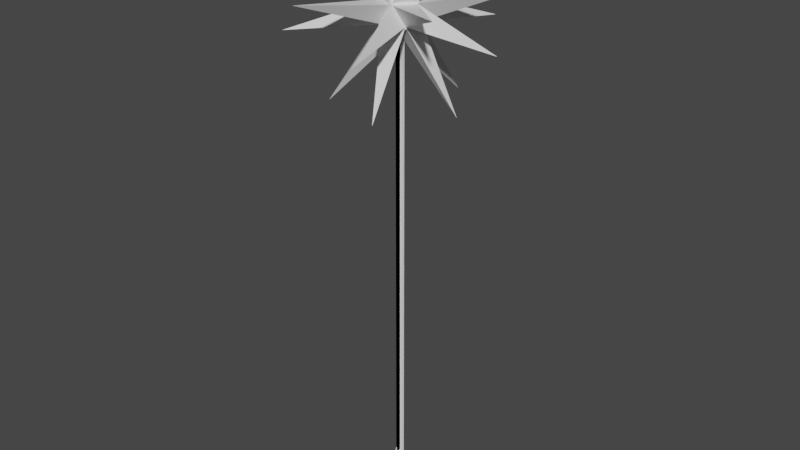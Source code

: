 # Source: grassSpike.blend  (saved by Blender 2.80.75; exported with 4.5.12 LTS)
import bpy
from mathutils import Matrix  # noqa: F401  (used for matrix-valued properties, if any)

bpy.ops.wm.read_factory_settings(use_empty=True)
scene = bpy.context.scene
scene.name = 'Scene'

# ---- collections
col_collection = bpy.data.collections.new('Collection'); scene.collection.children.link(col_collection)

# ---- materials (node trees are filled in below, after node groups)
mat_grassspike = bpy.data.materials.new('GrassSpike')
mat_grassspike.use_transparent_shadow = False

# ---- material node trees
mat_grassspike.use_nodes = True; mat_grassspike.node_tree.nodes.clear()
_N = mat_grassspike.node_tree.nodes; _L = mat_grassspike.node_tree.links
n0 = _N.new('ShaderNodeOutputMaterial'); n0.name = 'Material Output'; n0.location = (300, 300)
n1 = _N.new('ShaderNodeBsdfPrincipled'); n1.name = 'Principled BSDF'; n1.location = (10, 300)
n1.distribution = 'GGX'
n1.subsurface_method = 'BURLEY'
n1.inputs[3].default_value = 1.45
n1.inputs[27].default_value = (0.0, 0.0, 0.0, 1.0)
n1.inputs[28].default_value = 1.0
_L.new(n1.outputs[0], n0.inputs[0])
n0.is_active_output = True

# ---- world
world_world = bpy.data.worlds.new('World'); scene.world = world_world
world_world.use_nodes = True; world_world.node_tree.nodes.clear()
_N = world_world.node_tree.nodes; _L = world_world.node_tree.links
n0 = _N.new('ShaderNodeOutputWorld'); n0.name = 'World Output'; n0.location = (300, 300)
n1 = _N.new('ShaderNodeBackground'); n1.name = 'Background'; n1.location = (10, 300)
n1.inputs[0].default_value = (0.05088, 0.05088, 0.05088, 1.0)
_L.new(n1.outputs[0], n0.inputs[0])
n0.is_active_output = True
world_world.color = (0.05088, 0.05088, 0.05088)
world_world.use_sun_shadow = False
world_world.sun_shadow_jitter_overblur = 0.0

# ---- meshes
me_plane = bpy.data.meshes.new('Plane')
me_plane.from_pydata([(-0.1, 0.0, -0.1), (0.1, 0.0, -0.1), (-0.03937, 0.0, 0.1), (0.03937, 0.0, 0.1), (-0.03937, 0.0, 3.796), (0.03937, 0.0, 3.796), (7.451e-09, -0.1, -0.1), (-7.451e-09, 0.1, -0.1), (2.933e-09, -0.03937, 0.1), (-2.933e-09, 0.03937, 0.1), (2.933e-09, -0.03937, 3.796), (-2.933e-09, 0.03937, 3.796), (8.425e-09, 2.51e-09, 3.608), (0.136, -0.09881, 3.711), (-0.05195, -0.1599, 3.711), (-0.1681, 2.51e-09, 3.711), (-0.05195, 0.1599, 3.711), (0.136, 0.09881, 3.711), (0.05195, -0.1599, 3.88), (-0.136, -0.09881, 3.88), (-0.136, 0.09881, 3.88), (0.05195, 0.1599, 3.88), (0.1681, 2.51e-09, 3.88), (8.425e-09, 2.51e-09, 3.983), (0.004138, -0.01273, 3.618), (0.1201, -0.09696, 3.706), (-0.04014, -0.149, 3.706), (0.1293, -0.08422, 3.706), (0.01339, 2.51e-09, 3.618), (0.1293, 0.08422, 3.706), (-0.01083, -0.007871, 3.618), (-0.05511, -0.1441, 3.706), (-0.1541, -0.007871, 3.706), (-0.01083, 0.007871, 3.618), (-0.1541, 0.007871, 3.706), (-0.05511, 0.1441, 3.706), (0.004138, 0.01273, 3.618), (-0.04014, 0.149, 3.706), (0.1201, 0.09696, 3.706), (0.1376, -0.08422, 3.72), (0.1376, 0.08422, 3.72), (0.165, 2.51e-09, 3.863), (-0.03758, -0.1569, 3.72), (0.1226, -0.1048, 3.72), (0.05097, -0.1569, 3.863), (-0.1608, -0.01273, 3.72), (-0.06181, -0.149, 3.72), (-0.1335, -0.09696, 3.863), (-0.06181, 0.149, 3.72), (-0.1608, 0.01273, 3.72), (-0.1335, 0.09696, 3.863), (0.1226, 0.1048, 3.72), (-0.03758, 0.1569, 3.72), (0.05097, 0.1569, 3.863), (0.1335, -0.09696, 3.728), (0.1608, -0.01273, 3.871), (0.06181, -0.149, 3.871), (-0.05097, -0.1569, 3.728), (0.03758, -0.1569, 3.871), (-0.1226, -0.1048, 3.871), (-0.165, 2.51e-09, 3.728), (-0.1376, -0.08422, 3.871), (-0.1376, 0.08422, 3.871), (-0.05097, 0.1569, 3.728), (-0.1226, 0.1048, 3.871), (0.03758, 0.1569, 3.871), (0.1335, 0.09696, 3.728), (0.06181, 0.149, 3.871), (0.1608, 0.01273, 3.871), (0.05511, -0.1441, 3.885), (0.1541, -0.007871, 3.885), (0.01083, -0.007871, 3.973), (-0.1201, -0.09696, 3.885), (0.04014, -0.149, 3.885), (-0.004138, -0.01273, 3.973), (-0.1293, 0.08422, 3.885), (-0.1293, -0.08422, 3.885), (-0.01339, 2.51e-09, 3.973), (0.04014, 0.149, 3.885), (-0.1201, 0.09696, 3.885), (-0.004138, 0.01273, 3.973), (0.1541, 0.007871, 3.885), (0.05511, 0.1441, 3.885), (0.01083, 0.007871, 3.973), (0.153, -0.4709, 3.146), (0.1542, -0.4718, 3.147), (0.1526, -0.4723, 3.147), (0.4963, -0.0008422, 3.147), (0.4952, 4.358e-09, 3.146), (0.4963, 0.0008422, 3.147), (-0.4006, -0.2911, 3.146), (-0.4011, -0.2924, 3.147), (-0.402, -0.2911, 3.147), (-0.4006, 0.2911, 3.146), (-0.402, 0.2911, 3.147), (-0.4011, 0.2924, 3.147), (0.153, 0.4709, 3.146), (0.1526, 0.4723, 3.147), (0.1542, 0.4718, 3.147), (0.8024, -0.0008422, 3.642), (0.8024, 0.0008422, 3.642), (0.8027, 6.612e-10, 3.643), (0.2472, -0.7634, 3.642), (0.2488, -0.7628, 3.642), (0.248, -0.7634, 3.643), (-0.6496, -0.471, 3.642), (-0.6486, -0.4723, 3.642), (-0.6494, -0.4718, 3.643), (-0.6486, 0.4723, 3.642), (-0.6496, 0.471, 3.642), (-0.6494, 0.4718, 3.643), (0.2488, 0.7628, 3.642), (0.2472, 0.7634, 3.642), (0.248, 0.7634, 3.643), (0.6494, -0.4718, 3.948), (0.6496, -0.471, 3.949), (0.6486, -0.4723, 3.949), (-0.248, -0.7634, 3.948), (-0.2472, -0.7634, 3.949), (-0.2488, -0.7628, 3.949), (-0.8027, 6.612e-10, 3.948), (-0.8024, -0.0008422, 3.949), (-0.8024, 0.0008422, 3.949), (-0.248, 0.7634, 3.948), (-0.2488, 0.7628, 3.949), (-0.2472, 0.7634, 3.949), (0.6494, 0.4718, 3.948), (0.6486, 0.4723, 3.949), (0.6496, 0.471, 3.949), (0.4011, -0.2924, 4.444), (0.402, -0.2911, 4.444), (0.4006, -0.2911, 4.445), (-0.1542, -0.4718, 4.444), (-0.1526, -0.4723, 4.444), (-0.153, -0.4709, 4.445), (-0.4963, 0.0008422, 4.444), (-0.4963, -0.0008422, 4.444), (-0.4952, 4.358e-09, 4.445), (-0.1526, 0.4723, 4.444), (-0.1542, 0.4718, 4.444), (-0.153, 0.4709, 4.445), (0.402, 0.2911, 4.444), (0.4011, 0.2924, 4.444), (0.4006, 0.2911, 4.445), (0.03937, 3.441e-09, 0.1), (-0.03937, -3.441e-09, 0.1), (0.03937, 3.441e-09, 3.796), (-0.03937, -3.441e-09, 3.796), (-6.374e-09, 0.03937, 0.1), (6.374e-09, -0.03937, 0.1), (-6.374e-09, 0.03937, 3.796), (6.374e-09, -0.03937, 3.796)], [], [(0, 1, 3, 2), (2, 3, 5, 4), (6, 7, 9, 8), (8, 9, 11, 10), (12, 13, 25, 24), (13, 14, 26, 25), (14, 12, 24, 26), (13, 12, 28, 27), (12, 17, 29, 28), (17, 13, 27, 29), (12, 14, 31, 30), (14, 15, 32, 31), (15, 12, 30, 32), (12, 15, 34, 33), (15, 16, 35, 34), (16, 12, 33, 35), (12, 16, 37, 36), (16, 17, 38, 37), (17, 12, 36, 38), (13, 17, 40, 39), (17, 22, 41, 40), (22, 13, 39, 41), (14, 13, 43, 42), (13, 18, 44, 43), (18, 14, 42, 44), (15, 14, 46, 45), (14, 19, 47, 46), (19, 15, 45, 47), (16, 15, 49, 48), (15, 20, 50, 49), (20, 16, 48, 50), (17, 16, 52, 51), (16, 21, 53, 52), (21, 17, 51, 53), (13, 22, 55, 54), (22, 18, 56, 55), (18, 13, 54, 56), (14, 18, 58, 57), (18, 19, 59, 58), (19, 14, 57, 59), (15, 19, 61, 60), (19, 20, 62, 61), (20, 15, 60, 62), (16, 20, 64, 63), (20, 21, 65, 64), (21, 16, 63, 65), (17, 21, 67, 66), (21, 22, 68, 67), (22, 17, 66, 68), (18, 22, 70, 69), (22, 23, 71, 70), (23, 18, 69, 71), (19, 18, 73, 72), (18, 23, 74, 73), (23, 19, 72, 74), (20, 19, 76, 75), (19, 23, 77, 76), (23, 20, 75, 77), (21, 20, 79, 78), (20, 23, 80, 79), (23, 21, 78, 80), (22, 21, 82, 81), (21, 23, 83, 82), (23, 22, 81, 83), (84, 85, 86), (25, 85, 84, 24), (26, 86, 85, 25), (24, 84, 86, 26), (87, 88, 89), (28, 88, 87, 27), (29, 89, 88, 28), (27, 87, 89, 29), (90, 91, 92), (31, 91, 90, 30), (32, 92, 91, 31), (30, 90, 92, 32), (93, 94, 95), (34, 94, 93, 33), (35, 95, 94, 34), (33, 93, 95, 35), (96, 97, 98), (37, 97, 96, 36), (38, 98, 97, 37), (36, 96, 98, 38), (99, 100, 101), (40, 100, 99, 39), (41, 101, 100, 40), (39, 99, 101, 41), (102, 103, 104), (43, 103, 102, 42), (44, 104, 103, 43), (42, 102, 104, 44), (105, 106, 107), (46, 106, 105, 45), (47, 107, 106, 46), (45, 105, 107, 47), (108, 109, 110), (49, 109, 108, 48), (50, 110, 109, 49), (48, 108, 110, 50), (111, 112, 113), (52, 112, 111, 51), (53, 113, 112, 52), (51, 111, 113, 53), (114, 115, 116), (55, 115, 114, 54), (56, 116, 115, 55), (54, 114, 116, 56), (117, 118, 119), (58, 118, 117, 57), (59, 119, 118, 58), (57, 117, 119, 59), (120, 121, 122), (61, 121, 120, 60), (62, 122, 121, 61), (60, 120, 122, 62), (123, 124, 125), (64, 124, 123, 63), (65, 125, 124, 64), (63, 123, 125, 65), (126, 127, 128), (67, 127, 126, 66), (68, 128, 127, 67), (66, 126, 128, 68), (129, 130, 131), (70, 130, 129, 69), (71, 131, 130, 70), (69, 129, 131, 71), (132, 133, 134), (73, 133, 132, 72), (74, 134, 133, 73), (72, 132, 134, 74), (135, 136, 137), (76, 136, 135, 75), (77, 137, 136, 76), (75, 135, 137, 77), (138, 139, 140), (79, 139, 138, 78), (80, 140, 139, 79), (78, 138, 140, 80), (141, 142, 143), (82, 142, 141, 81), (83, 143, 142, 82), (81, 141, 143, 83), (144, 145, 147, 146), (148, 149, 151, 150)])
_uv = me_plane.uv_layers.new(name='UVMap')
_uv.uv.foreach_set('vector', [0.0, 0.0, 1.0, 0.0, 1.0, 1.0, 0.0, 1.0, 0.0, 1.0, 1.0, 1.0, 1.0, 1.0, 0.0, 1.0, 0.0, 0.0, 1.0, 0.0, 1.0, 1.0, 0.0, 1.0, 0.0, 1.0, 1.0, 1.0, 1.0, 1.0, 0.0, 1.0, 0.8182, 0.0, 0.7273, 0.1575, 0.7407, 0.1497, 0.8182, 0.0155, 0.7273, 0.1575, 0.9091, 0.1575, 0.8957, 0.1497, 0.7407, 0.1497, 0.9091, 0.1575, 0.8182, 0.0, 0.8182, 0.0155, 0.8957, 0.1497, 0.7273, 0.1575, 0.6364, 0.0, 0.6364, 0.0155, 0.7138, 0.1497, 0.6364, 0.0, 0.5455, 0.1575, 0.5589, 0.1497, 0.6364, 0.0155, 0.5455, 0.1575, 0.7273, 0.1575, 0.7138, 0.1497, 0.5589, 0.1497, 0.09091, 0.0, 0.0, 0.1575, 0.01343, 0.1497, 0.09091, 0.0155, 0.0, 0.1575, 0.1818, 0.1575, 0.1684, 0.1497, 0.01343, 0.1497, 0.1818, 0.1575, 0.09091, 0.0, 0.09091, 0.0155, 0.1684, 0.1497, 0.2727, 0.0, 0.1818, 0.1575, 0.1952, 0.1497, 0.2727, 0.0155, 0.1818, 0.1575, 0.3636, 0.1575, 0.3502, 0.1497, 0.1952, 0.1497, 0.3636, 0.1575, 0.2727, 0.0, 0.2727, 0.0155, 0.3502, 0.1497, 0.4545, 0.0, 0.3636, 0.1575, 0.3771, 0.1497, 0.4545, 0.0155, 0.3636, 0.1575, 0.5455, 0.1575, 0.532, 0.1497, 0.3771, 0.1497, 0.5455, 0.1575, 0.4545, 0.0, 0.4545, 0.0155, 0.532, 0.1497, 0.7273, 0.1575, 0.5455, 0.1575, 0.5589, 0.1652, 0.7138, 0.1652, 0.5455, 0.1575, 0.6364, 0.3149, 0.6364, 0.2994, 0.5589, 0.1652, 0.6364, 0.3149, 0.7273, 0.1575, 0.7138, 0.1652, 0.6364, 0.2994, 0.9091, 0.1575, 0.7273, 0.1575, 0.7407, 0.1652, 0.8957, 0.1652, 0.7273, 0.1575, 0.8182, 0.3149, 0.8182, 0.2994, 0.7407, 0.1652, 0.8182, 0.3149, 0.9091, 0.1575, 0.8957, 0.1652, 0.8182, 0.2994, 0.1818, 0.1575, 0.0, 0.1575, 0.01343, 0.1652, 0.1684, 0.1652, 0.0, 0.1575, 0.09091, 0.3149, 0.09091, 0.2994, 0.01343, 0.1652, 0.09091, 0.3149, 0.1818, 0.1575, 0.1684, 0.1652, 0.09091, 0.2994, 0.3636, 0.1575, 0.1818, 0.1575, 0.1952, 0.1652, 0.3502, 0.1652, 0.1818, 0.1575, 0.2727, 0.3149, 0.2727, 0.2994, 0.1952, 0.1652, 0.2727, 0.3149, 0.3636, 0.1575, 0.3502, 0.1652, 0.2727, 0.2994, 0.5455, 0.1575, 0.3636, 0.1575, 0.3771, 0.1652, 0.532, 0.1652, 0.3636, 0.1575, 0.4545, 0.3149, 0.4545, 0.2994, 0.3771, 0.1652, 0.4545, 0.3149, 0.5455, 0.1575, 0.532, 0.1652, 0.4545, 0.2994, 0.7273, 0.1575, 0.6364, 0.3149, 0.6498, 0.3072, 0.7273, 0.173, 0.6364, 0.3149, 0.8182, 0.3149, 0.8048, 0.3072, 0.6498, 0.3072, 0.8182, 0.3149, 0.7273, 0.1575, 0.7273, 0.173, 0.8048, 0.3072, 0.9091, 0.1575, 0.8182, 0.3149, 0.8316, 0.3072, 0.9091, 0.173, 0.8182, 0.3149, 1.0, 0.3149, 0.9866, 0.3072, 0.8316, 0.3072, 1.0, 0.3149, 0.9091, 0.1575, 0.9091, 0.173, 0.9866, 0.3072, 0.1818, 0.1575, 0.09091, 0.3149, 0.1043, 0.3072, 0.1818, 0.173, 0.09091, 0.3149, 0.2727, 0.3149, 0.2593, 0.3072, 0.1043, 0.3072, 0.2727, 0.3149, 0.1818, 0.1575, 0.1818, 0.173, 0.2593, 0.3072, 0.3636, 0.1575, 0.2727, 0.3149, 0.2862, 0.3072, 0.3636, 0.173, 0.2727, 0.3149, 0.4545, 0.3149, 0.4411, 0.3072, 0.2862, 0.3072, 0.4545, 0.3149, 0.3636, 0.1575, 0.3636, 0.173, 0.4411, 0.3072, 0.5455, 0.1575, 0.4545, 0.3149, 0.468, 0.3072, 0.5455, 0.173, 0.4545, 0.3149, 0.6364, 0.3149, 0.6229, 0.3072, 0.468, 0.3072, 0.6364, 0.3149, 0.5455, 0.1575, 0.5455, 0.173, 0.6229, 0.3072, 0.8182, 0.3149, 0.6364, 0.3149, 0.6498, 0.3227, 0.8048, 0.3227, 0.6364, 0.3149, 0.7273, 0.4724, 0.7273, 0.4569, 0.6498, 0.3227, 0.7273, 0.4724, 0.8182, 0.3149, 0.8048, 0.3227, 0.7273, 0.4569, 1.0, 0.3149, 0.8182, 0.3149, 0.8316, 0.3227, 0.9866, 0.3227, 0.8182, 0.3149, 0.9091, 0.4724, 0.9091, 0.4569, 0.8316, 0.3227, 0.9091, 0.4724, 1.0, 0.3149, 0.9866, 0.3227, 0.9091, 0.4569, 0.2727, 0.3149, 0.09091, 0.3149, 0.1043, 0.3227, 0.2593, 0.3227, 0.09091, 0.3149, 0.1818, 0.4724, 0.1818, 0.4569, 0.1043, 0.3227, 0.1818, 0.4724, 0.2727, 0.3149, 0.2593, 0.3227, 0.1818, 0.4569, 0.4545, 0.3149, 0.2727, 0.3149, 0.2862, 0.3227, 0.4411, 0.3227, 0.2727, 0.3149, 0.3636, 0.4724, 0.3636, 0.4569, 0.2862, 0.3227, 0.3636, 0.4724, 0.4545, 0.3149, 0.4411, 0.3227, 0.3636, 0.4569, 0.6364, 0.3149, 0.4545, 0.3149, 0.468, 0.3227, 0.6229, 0.3227, 0.4545, 0.3149, 0.5455, 0.4724, 0.5455, 0.4569, 0.468, 0.3227, 0.5455, 0.4724, 0.6364, 0.3149, 0.6229, 0.3227, 0.5455, 0.4569, 0.8182, 0.0155, 0.7407, 0.1497, 0.8957, 0.1497, 0.7407, 0.1497, 0.7407, 0.1497, 0.8182, 0.0155, 0.8182, 0.0155, 0.8957, 0.1497, 0.8957, 0.1497, 0.7407, 0.1497, 0.7407, 0.1497, 0.8182, 0.0155, 0.8182, 0.0155, 0.8957, 0.1497, 0.8957, 0.1497, 0.7138, 0.1497, 0.6364, 0.0155, 0.5589, 0.1497, 0.6364, 0.0155, 0.6364, 0.0155, 0.7138, 0.1497, 0.7138, 0.1497, 0.5589, 0.1497, 0.5589, 0.1497, 0.6364, 0.0155, 0.6364, 0.0155, 0.7138, 0.1497, 0.7138, 0.1497, 0.5589, 0.1497, 0.5589, 0.1497, 0.09091, 0.0155, 0.01343, 0.1497, 0.1684, 0.1497, 0.01343, 0.1497, 0.01343, 0.1497, 0.09091, 0.0155, 0.09091, 0.0155, 0.1684, 0.1497, 0.1684, 0.1497, 0.01343, 0.1497, 0.01343, 0.1497, 0.09091, 0.0155, 0.09091, 0.0155, 0.1684, 0.1497, 0.1684, 0.1497, 0.2727, 0.0155, 0.1952, 0.1497, 0.3502, 0.1497, 0.1952, 0.1497, 0.1952, 0.1497, 0.2727, 0.0155, 0.2727, 0.0155, 0.3502, 0.1497, 0.3502, 0.1497, 0.1952, 0.1497, 0.1952, 0.1497, 0.2727, 0.0155, 0.2727, 0.0155, 0.3502, 0.1497, 0.3502, 0.1497, 0.4545, 0.0155, 0.3771, 0.1497, 0.532, 0.1497, 0.3771, 0.1497, 0.3771, 0.1497, 0.4545, 0.0155, 0.4545, 0.0155, 0.532, 0.1497, 0.532, 0.1497, 0.3771, 0.1497, 0.3771, 0.1497, 0.4545, 0.0155, 0.4545, 0.0155, 0.532, 0.1497, 0.532, 0.1497, 0.7138, 0.1652, 0.5589, 0.1652, 0.6364, 0.2994, 0.5589, 0.1652, 0.5589, 0.1652, 0.7138, 0.1652, 0.7138, 0.1652, 0.6364, 0.2994, 0.6364, 0.2994, 0.5589, 0.1652, 0.5589, 0.1652, 0.7138, 0.1652, 0.7138, 0.1652, 0.6364, 0.2994, 0.6364, 0.2994, 0.8957, 0.1652, 0.7407, 0.1652, 0.8182, 0.2994, 0.7407, 0.1652, 0.7407, 0.1652, 0.8957, 0.1652, 0.8957, 0.1652, 0.8182, 0.2994, 0.8182, 0.2994, 0.7407, 0.1652, 0.7407, 0.1652, 0.8957, 0.1652, 0.8957, 0.1652, 0.8182, 0.2994, 0.8182, 0.2994, 0.1684, 0.1652, 0.01343, 0.1652, 0.09091, 0.2994, 0.01343, 0.1652, 0.01343, 0.1652, 0.1684, 0.1652, 0.1684, 0.1652, 0.09091, 0.2994, 0.09091, 0.2994, 0.01343, 0.1652, 0.01343, 0.1652, 0.1684, 0.1652, 0.1684, 0.1652, 0.09091, 0.2994, 0.09091, 0.2994, 0.3502, 0.1652, 0.1952, 0.1652, 0.2727, 0.2994, 0.1952, 0.1652, 0.1952, 0.1652, 0.3502, 0.1652, 0.3502, 0.1652, 0.2727, 0.2994, 0.2727, 0.2994, 0.1952, 0.1652, 0.1952, 0.1652, 0.3502, 0.1652, 0.3502, 0.1652, 0.2727, 0.2994, 0.2727, 0.2994, 0.532, 0.1652, 0.3771, 0.1652, 0.4545, 0.2994, 0.3771, 0.1652, 0.3771, 0.1652, 0.532, 0.1652, 0.532, 0.1652, 0.4545, 0.2994, 0.4545, 0.2994, 0.3771, 0.1652, 0.3771, 0.1652, 0.532, 0.1652, 0.532, 0.1652, 0.4545, 0.2994, 0.4545, 0.2994, 0.7273, 0.173, 0.6498, 0.3072, 0.8048, 0.3072, 0.6498, 0.3072, 0.6498, 0.3072, 0.7273, 0.173, 0.7273, 0.173, 0.8048, 0.3072, 0.8048, 0.3072, 0.6498, 0.3072, 0.6498, 0.3072, 0.7273, 0.173, 0.7273, 0.173, 0.8048, 0.3072, 0.8048, 0.3072, 0.9091, 0.173, 0.8316, 0.3072, 0.9866, 0.3072, 0.8316, 0.3072, 0.8316, 0.3072, 0.9091, 0.173, 0.9091, 0.173, 0.9866, 0.3072, 0.9866, 0.3072, 0.8316, 0.3072, 0.8316, 0.3072, 0.9091, 0.173, 0.9091, 0.173, 0.9866, 0.3072, 0.9866, 0.3072, 0.1818, 0.173, 0.1043, 0.3072, 0.2593, 0.3072, 0.1043, 0.3072, 0.1043, 0.3072, 0.1818, 0.173, 0.1818, 0.173, 0.2593, 0.3072, 0.2593, 0.3072, 0.1043, 0.3072, 0.1043, 0.3072, 0.1818, 0.173, 0.1818, 0.173, 0.2593, 0.3072, 0.2593, 0.3072, 0.3636, 0.173, 0.2862, 0.3072, 0.4411, 0.3072, 0.2862, 0.3072, 0.2862, 0.3072, 0.3636, 0.173, 0.3636, 0.173, 0.4411, 0.3072, 0.4411, 0.3072, 0.2862, 0.3072, 0.2862, 0.3072, 0.3636, 0.173, 0.3636, 0.173, 0.4411, 0.3072, 0.4411, 0.3072, 0.5455, 0.173, 0.468, 0.3072, 0.6229, 0.3072, 0.468, 0.3072, 0.468, 0.3072, 0.5455, 0.173, 0.5455, 0.173, 0.6229, 0.3072, 0.6229, 0.3072, 0.468, 0.3072, 0.468, 0.3072, 0.5455, 0.173, 0.5455, 0.173, 0.6229, 0.3072, 0.6229, 0.3072, 0.8048, 0.3227, 0.6498, 0.3227, 0.7273, 0.4569, 0.6498, 0.3227, 0.6498, 0.3227, 0.8048, 0.3227, 0.8048, 0.3227, 0.7273, 0.4569, 0.7273, 0.4569, 0.6498, 0.3227, 0.6498, 0.3227, 0.8048, 0.3227, 0.8048, 0.3227, 0.7273, 0.4569, 0.7273, 0.4569, 0.9866, 0.3227, 0.8316, 0.3227, 0.9091, 0.4569, 0.8316, 0.3227, 0.8316, 0.3227, 0.9866, 0.3227, 0.9866, 0.3227, 0.9091, 0.4569, 0.9091, 0.4569, 0.8316, 0.3227, 0.8316, 0.3227, 0.9866, 0.3227, 0.9866, 0.3227, 0.9091, 0.4569, 0.9091, 0.4569, 0.2593, 0.3227, 0.1043, 0.3227, 0.1818, 0.4569, 0.1043, 0.3227, 0.1043, 0.3227, 0.2593, 0.3227, 0.2593, 0.3227, 0.1818, 0.4569, 0.1818, 0.4569, 0.1043, 0.3227, 0.1043, 0.3227, 0.2593, 0.3227, 0.2593, 0.3227, 0.1818, 0.4569, 0.1818, 0.4569, 0.4411, 0.3227, 0.2862, 0.3227, 0.3636, 0.4569, 0.2862, 0.3227, 0.2862, 0.3227, 0.4411, 0.3227, 0.4411, 0.3227, 0.3636, 0.4569, 0.3636, 0.4569, 0.2862, 0.3227, 0.2862, 0.3227, 0.4411, 0.3227, 0.4411, 0.3227, 0.3636, 0.4569, 0.3636, 0.4569, 0.6229, 0.3227, 0.468, 0.3227, 0.5455, 0.4569, 0.468, 0.3227, 0.468, 0.3227, 0.6229, 0.3227, 0.6229, 0.3227, 0.5455, 0.4569, 0.5455, 0.4569, 0.468, 0.3227, 0.468, 0.3227, 0.6229, 0.3227, 0.6229, 0.3227, 0.5455, 0.4569, 0.5455, 0.4569, 0.0, 1.0, 1.0, 1.0, 1.0, 1.0, 0.0, 1.0, 0.0, 1.0, 1.0, 1.0, 1.0, 1.0, 0.0, 1.0])
me_plane.materials.append(mat_grassspike)
me_plane.use_remesh_preserve_volume = False
me_plane.use_remesh_preserve_attributes = False
me_plane.use_mirror_vertex_groups = False
me_plane.update()

# ---- objects
ob_plane = bpy.data.objects.new('Plane', me_plane)

# ---- transforms, parenting, visibility, modifiers, constraints
ob_plane.location = (0.0, 0.0, 0.0)
ob_plane.lineart.crease_threshold = 0.0

# ---- collection membership
col_collection.objects.link(ob_plane)

# ---- scene / render settings (as saved in the file)
scene.frame_start = 1; scene.frame_end = 250; scene.frame_set(1)
scene.render.engine = 'BLENDER_EEVEE_NEXT'
scene.cycles.use_denoising = False
scene.cycles.samples = 128
scene.cycles.sampling_pattern = 'TABULATED_SOBOL'
scene.cycles.use_adaptive_sampling = False
scene.cycles.use_light_tree = False
scene.view_settings.view_transform = 'Filmic'
bpy.context.view_layer.update()

# ---- added for rendering (the .blend has no active camera and no usable light): camera, sun
cam_auto = bpy.data.cameras.new('AutoCamera')
cam_auto.lens = 50.0
cam_auto.sensor_width = 36.0
cam_auto.clip_end = 1000.0
ob_auto_camera = bpy.data.objects.new('AutoCamera', cam_auto)
scene.collection.objects.link(ob_auto_camera)
ob_auto_camera.location = (4.67837, -5.61404, 5.91536)
ob_auto_camera.rotation_euler = (1.09748, -7.21219e-08, 0.694738)
scene.camera = ob_auto_camera
light_auto_sun = bpy.data.lights.new('AutoSun', 'SUN')
light_auto_sun.energy = 3.0
light_auto_sun.angle = 0.0523599
ob_auto_sun = bpy.data.objects.new('AutoSun', light_auto_sun)
scene.collection.objects.link(ob_auto_sun)
ob_auto_sun.rotation_euler = (0.872665, 0.174533, 0.523599)
bpy.context.view_layer.update()
